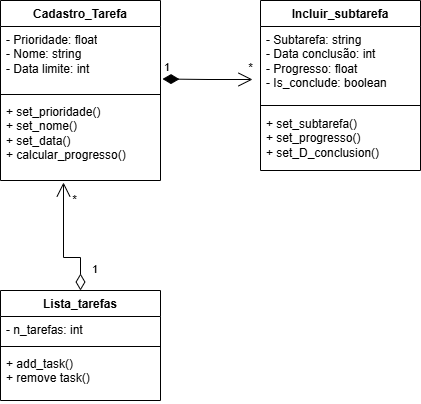

The diagram above was exported from draw.io. Its source (the exported page's mxGraphModel, read from the mxfile embedded in the PNG):
<mxGraphModel dx="872" dy="465" grid="1" gridSize="10" guides="1" tooltips="1" connect="1" arrows="1" fold="1" page="1" pageScale="1" pageWidth="827" pageHeight="1169" background="none" math="0" shadow="0">
  <root>
    <mxCell id="0" />
    <mxCell id="1" parent="0" />
    <mxCell id="oXApKzTXgSc-cDWW8T7z-1" value="Cadastro_Tarefa" style="swimlane;fontStyle=1;align=center;verticalAlign=top;childLayout=stackLayout;horizontal=1;startSize=26;horizontalStack=0;resizeParent=1;resizeParentMax=0;resizeLast=0;collapsible=1;marginBottom=0;whiteSpace=wrap;html=1;" parent="1" vertex="1">
      <mxGeometry x="80" y="280" width="160" height="180" as="geometry">
        <mxRectangle x="330" y="200" width="70" height="30" as="alternateBounds" />
      </mxGeometry>
    </mxCell>
    <mxCell id="oXApKzTXgSc-cDWW8T7z-2" value="&lt;div&gt;- Prioridade: float&lt;/div&gt;- Nome: string&lt;div&gt;- Data limite: int&lt;/div&gt;&lt;div&gt;&lt;div&gt;&lt;br&gt;&lt;div&gt;&lt;br&gt;&lt;/div&gt;&lt;/div&gt;&lt;/div&gt;" style="text;strokeColor=none;fillColor=none;align=left;verticalAlign=top;spacingLeft=4;spacingRight=4;overflow=hidden;rotatable=0;points=[[0,0.5],[1,0.5]];portConstraint=eastwest;whiteSpace=wrap;html=1;" parent="oXApKzTXgSc-cDWW8T7z-1" vertex="1">
      <mxGeometry y="26" width="160" height="64" as="geometry" />
    </mxCell>
    <mxCell id="oXApKzTXgSc-cDWW8T7z-3" value="" style="line;strokeWidth=1;fillColor=none;align=left;verticalAlign=middle;spacingTop=-1;spacingLeft=3;spacingRight=3;rotatable=0;labelPosition=right;points=[];portConstraint=eastwest;strokeColor=inherit;" parent="oXApKzTXgSc-cDWW8T7z-1" vertex="1">
      <mxGeometry y="90" width="160" height="8" as="geometry" />
    </mxCell>
    <mxCell id="oXApKzTXgSc-cDWW8T7z-4" value="+ set_prioridade()&lt;div&gt;+ set_nome()&lt;/div&gt;&lt;div&gt;+ set_data()&lt;/div&gt;&lt;div&gt;+ calcular_progresso()&lt;/div&gt;" style="text;strokeColor=none;fillColor=none;align=left;verticalAlign=top;spacingLeft=4;spacingRight=4;overflow=hidden;rotatable=0;points=[[0,0.5],[1,0.5]];portConstraint=eastwest;whiteSpace=wrap;html=1;" parent="oXApKzTXgSc-cDWW8T7z-1" vertex="1">
      <mxGeometry y="98" width="160" height="82" as="geometry" />
    </mxCell>
    <mxCell id="H61qZxMF-_phB7Sc0iAN-9" value="Incluir_subtarefa" style="swimlane;fontStyle=1;align=center;verticalAlign=top;childLayout=stackLayout;horizontal=1;startSize=26;horizontalStack=0;resizeParent=1;resizeParentMax=0;resizeLast=0;collapsible=1;marginBottom=0;whiteSpace=wrap;html=1;" vertex="1" parent="1">
      <mxGeometry x="340" y="280" width="160" height="170" as="geometry" />
    </mxCell>
    <mxCell id="H61qZxMF-_phB7Sc0iAN-10" value="- Subtarefa: string&lt;div&gt;- Data conclusão: int&lt;br&gt;&lt;div&gt;- Progresso: float&lt;/div&gt;&lt;/div&gt;&lt;div&gt;- Is_conclude: boolean&lt;/div&gt;" style="text;strokeColor=none;fillColor=none;align=left;verticalAlign=top;spacingLeft=4;spacingRight=4;overflow=hidden;rotatable=0;points=[[0,0.5],[1,0.5]];portConstraint=eastwest;whiteSpace=wrap;html=1;" vertex="1" parent="H61qZxMF-_phB7Sc0iAN-9">
      <mxGeometry y="26" width="160" height="74" as="geometry" />
    </mxCell>
    <mxCell id="H61qZxMF-_phB7Sc0iAN-11" value="" style="line;strokeWidth=1;fillColor=none;align=left;verticalAlign=middle;spacingTop=-1;spacingLeft=3;spacingRight=3;rotatable=0;labelPosition=right;points=[];portConstraint=eastwest;strokeColor=inherit;" vertex="1" parent="H61qZxMF-_phB7Sc0iAN-9">
      <mxGeometry y="100" width="160" height="10" as="geometry" />
    </mxCell>
    <mxCell id="H61qZxMF-_phB7Sc0iAN-12" value="+ set_subtarefa()&lt;div&gt;+ set_progresso()&lt;/div&gt;&lt;div&gt;+ set_D_conclusion()&lt;/div&gt;" style="text;strokeColor=none;fillColor=none;align=left;verticalAlign=top;spacingLeft=4;spacingRight=4;overflow=hidden;rotatable=0;points=[[0,0.5],[1,0.5]];portConstraint=eastwest;whiteSpace=wrap;html=1;" vertex="1" parent="H61qZxMF-_phB7Sc0iAN-9">
      <mxGeometry y="110" width="160" height="60" as="geometry" />
    </mxCell>
    <mxCell id="H61qZxMF-_phB7Sc0iAN-21" value="1" style="endArrow=open;html=1;endSize=12;startArrow=diamondThin;startSize=14;startFill=1;edgeStyle=orthogonalEdgeStyle;align=left;verticalAlign=bottom;rounded=0;" edge="1" parent="1">
      <mxGeometry x="-1" y="3" relative="1" as="geometry">
        <mxPoint x="242" y="358.5" as="sourcePoint" />
        <mxPoint x="332" y="359" as="targetPoint" />
      </mxGeometry>
    </mxCell>
    <mxCell id="H61qZxMF-_phB7Sc0iAN-22" value="*" style="text;html=1;align=center;verticalAlign=middle;resizable=0;points=[];autosize=1;strokeColor=none;fillColor=none;" vertex="1" parent="1">
      <mxGeometry x="315" y="333" width="30" height="30" as="geometry" />
    </mxCell>
    <mxCell id="H61qZxMF-_phB7Sc0iAN-23" value="Lista_tarefas&lt;div&gt;&lt;br&gt;&lt;/div&gt;" style="swimlane;fontStyle=1;align=center;verticalAlign=top;childLayout=stackLayout;horizontal=1;startSize=26;horizontalStack=0;resizeParent=1;resizeParentMax=0;resizeLast=0;collapsible=1;marginBottom=0;whiteSpace=wrap;html=1;" vertex="1" parent="1">
      <mxGeometry x="80" y="570" width="160" height="110" as="geometry" />
    </mxCell>
    <mxCell id="H61qZxMF-_phB7Sc0iAN-24" value="&lt;div&gt;- n_tarefas: int&lt;/div&gt;" style="text;strokeColor=none;fillColor=none;align=left;verticalAlign=top;spacingLeft=4;spacingRight=4;overflow=hidden;rotatable=0;points=[[0,0.5],[1,0.5]];portConstraint=eastwest;whiteSpace=wrap;html=1;" vertex="1" parent="H61qZxMF-_phB7Sc0iAN-23">
      <mxGeometry y="26" width="160" height="26" as="geometry" />
    </mxCell>
    <mxCell id="H61qZxMF-_phB7Sc0iAN-25" value="" style="line;strokeWidth=1;fillColor=none;align=left;verticalAlign=middle;spacingTop=-1;spacingLeft=3;spacingRight=3;rotatable=0;labelPosition=right;points=[];portConstraint=eastwest;strokeColor=inherit;" vertex="1" parent="H61qZxMF-_phB7Sc0iAN-23">
      <mxGeometry y="52" width="160" height="8" as="geometry" />
    </mxCell>
    <mxCell id="H61qZxMF-_phB7Sc0iAN-26" value="+ add_task()&lt;div&gt;+ remove task()&lt;/div&gt;" style="text;strokeColor=none;fillColor=none;align=left;verticalAlign=top;spacingLeft=4;spacingRight=4;overflow=hidden;rotatable=0;points=[[0,0.5],[1,0.5]];portConstraint=eastwest;whiteSpace=wrap;html=1;" vertex="1" parent="H61qZxMF-_phB7Sc0iAN-23">
      <mxGeometry y="60" width="160" height="50" as="geometry" />
    </mxCell>
    <mxCell id="H61qZxMF-_phB7Sc0iAN-38" value="1" style="endArrow=open;html=1;endSize=12;startArrow=diamondThin;startSize=14;startFill=0;edgeStyle=orthogonalEdgeStyle;align=left;verticalAlign=bottom;rounded=0;exitX=0.5;exitY=0;exitDx=0;exitDy=0;" edge="1" parent="1" source="H61qZxMF-_phB7Sc0iAN-23">
      <mxGeometry x="-0.802" y="-10" relative="1" as="geometry">
        <mxPoint x="144" y="537" as="sourcePoint" />
        <mxPoint x="143" y="462" as="targetPoint" />
        <Array as="points">
          <mxPoint x="160" y="537" />
          <mxPoint x="143" y="537" />
        </Array>
        <mxPoint as="offset" />
      </mxGeometry>
    </mxCell>
    <mxCell id="H61qZxMF-_phB7Sc0iAN-39" value="*" style="text;html=1;align=center;verticalAlign=middle;resizable=0;points=[];autosize=1;strokeColor=none;fillColor=none;" vertex="1" parent="1">
      <mxGeometry x="139" y="465" width="30" height="30" as="geometry" />
    </mxCell>
  </root>
</mxGraphModel>